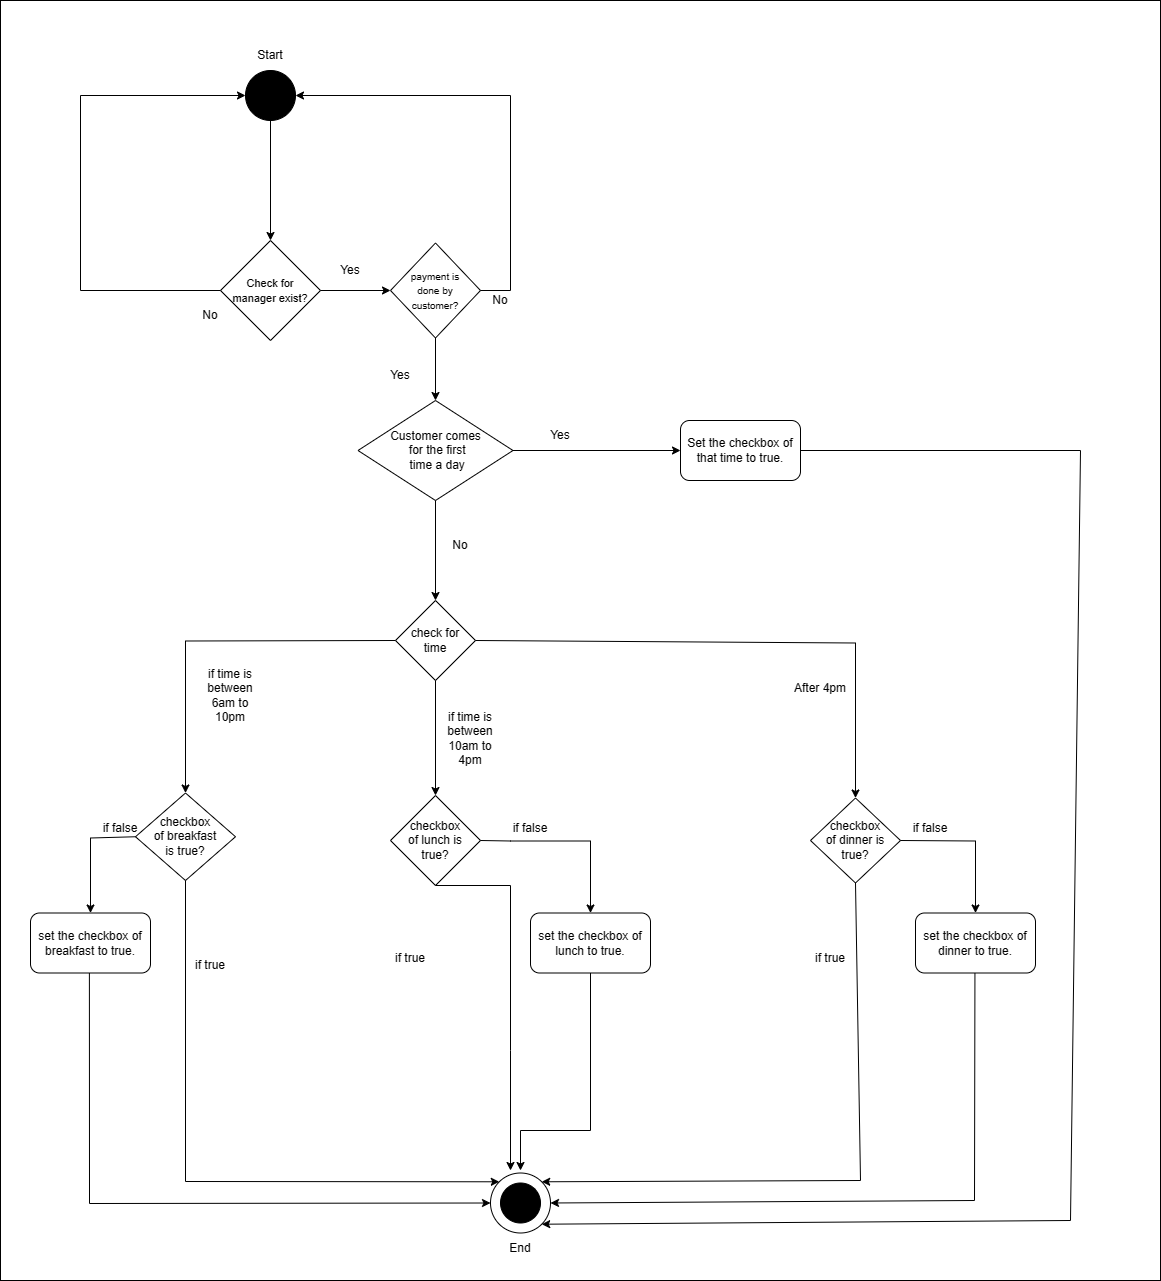

The diagram above was exported from draw.io. Its source (the exported page's mxGraphModel, read from the mxfile embedded in the PNG):
<mxGraphModel dx="1527" dy="709" grid="1" gridSize="10" guides="1" tooltips="1" connect="1" arrows="1" fold="1" page="1" pageScale="1" pageWidth="2500" pageHeight="2500" math="0" shadow="0">
  <root>
    <mxCell id="0" />
    <mxCell id="1" parent="0" />
    <mxCell id="KlJ2j7FQF465tP2XRZr7-1" value="" style="rounded=0;whiteSpace=wrap;html=1;" vertex="1" parent="1">
      <mxGeometry x="120" y="80" width="1160" height="1280" as="geometry" />
    </mxCell>
    <mxCell id="jO1n-J03PhqLSVIEbRlV-36" value="" style="ellipse;whiteSpace=wrap;html=1;aspect=fixed;" parent="1" vertex="1">
      <mxGeometry x="610" y="1252.5" width="60" height="60" as="geometry" />
    </mxCell>
    <mxCell id="jO1n-J03PhqLSVIEbRlV-1" value="" style="ellipse;whiteSpace=wrap;html=1;aspect=fixed;strokeColor=#000000;fillColor=#000000;" parent="1" vertex="1">
      <mxGeometry x="365" y="150" width="50" height="50" as="geometry" />
    </mxCell>
    <mxCell id="jO1n-J03PhqLSVIEbRlV-3" value="" style="ellipse;whiteSpace=wrap;html=1;aspect=fixed;strokeColor=#000000;fillColor=#000000;" parent="1" vertex="1">
      <mxGeometry x="620" y="1262.5" width="40" height="40" as="geometry" />
    </mxCell>
    <mxCell id="jO1n-J03PhqLSVIEbRlV-9" value="&lt;span style=&quot;font-size: 10px;&quot;&gt;payment is &lt;br&gt;done by &lt;br&gt;customer?&lt;/span&gt;" style="rhombus;whiteSpace=wrap;html=1;" parent="1" vertex="1">
      <mxGeometry x="510" y="322.5" width="90" height="95" as="geometry" />
    </mxCell>
    <mxCell id="jO1n-J03PhqLSVIEbRlV-11" style="edgeStyle=orthogonalEdgeStyle;rounded=0;orthogonalLoop=1;jettySize=auto;html=1;exitX=1;exitY=0;exitDx=0;exitDy=0;entryX=1;entryY=1;entryDx=0;entryDy=0;" parent="1" source="jO1n-J03PhqLSVIEbRlV-3" target="jO1n-J03PhqLSVIEbRlV-3" edge="1">
      <mxGeometry relative="1" as="geometry" />
    </mxCell>
    <mxCell id="jO1n-J03PhqLSVIEbRlV-12" value="&lt;span style=&quot;font-size: 11px;&quot;&gt;Check for &lt;br&gt;manager exist?&lt;/span&gt;" style="rhombus;whiteSpace=wrap;html=1;" parent="1" vertex="1">
      <mxGeometry x="340" y="320" width="100" height="100" as="geometry" />
    </mxCell>
    <mxCell id="jO1n-J03PhqLSVIEbRlV-13" value="check for &lt;br&gt;time" style="rhombus;whiteSpace=wrap;html=1;" parent="1" vertex="1">
      <mxGeometry x="515" y="680" width="80" height="80" as="geometry" />
    </mxCell>
    <mxCell id="jO1n-J03PhqLSVIEbRlV-14" value="checkbox &lt;br&gt;of breakfast &lt;br&gt;is true?" style="rhombus;whiteSpace=wrap;html=1;" parent="1" vertex="1">
      <mxGeometry x="255" y="872.5" width="100" height="87.5" as="geometry" />
    </mxCell>
    <mxCell id="jO1n-J03PhqLSVIEbRlV-15" value="checkbox &lt;br&gt;of lunch is &lt;br&gt;true?" style="rhombus;whiteSpace=wrap;html=1;" parent="1" vertex="1">
      <mxGeometry x="510" y="875" width="90" height="90" as="geometry" />
    </mxCell>
    <mxCell id="jO1n-J03PhqLSVIEbRlV-16" value="checkbox &lt;br&gt;of dinner is true?" style="rhombus;whiteSpace=wrap;html=1;" parent="1" vertex="1">
      <mxGeometry x="930" y="877.5" width="90" height="85" as="geometry" />
    </mxCell>
    <mxCell id="jO1n-J03PhqLSVIEbRlV-17" value="set the checkbox of breakfast to true." style="rounded=1;whiteSpace=wrap;html=1;" parent="1" vertex="1">
      <mxGeometry x="150" y="992.5" width="120" height="60" as="geometry" />
    </mxCell>
    <mxCell id="jO1n-J03PhqLSVIEbRlV-18" value="set the checkbox of lunch to true." style="rounded=1;whiteSpace=wrap;html=1;" parent="1" vertex="1">
      <mxGeometry x="650" y="992.5" width="120" height="60" as="geometry" />
    </mxCell>
    <mxCell id="jO1n-J03PhqLSVIEbRlV-19" value="set the checkbox of dinner to true." style="rounded=1;whiteSpace=wrap;html=1;" parent="1" vertex="1">
      <mxGeometry x="1035" y="992.5" width="120" height="60" as="geometry" />
    </mxCell>
    <mxCell id="jO1n-J03PhqLSVIEbRlV-21" value="" style="endArrow=classic;html=1;rounded=0;exitX=1;exitY=0.5;exitDx=0;exitDy=0;entryX=0.5;entryY=0;entryDx=0;entryDy=0;" parent="1" source="jO1n-J03PhqLSVIEbRlV-16" target="jO1n-J03PhqLSVIEbRlV-19" edge="1">
      <mxGeometry width="50" height="50" relative="1" as="geometry">
        <mxPoint x="700" y="1075" as="sourcePoint" />
        <mxPoint x="750" y="1025" as="targetPoint" />
        <Array as="points">
          <mxPoint x="1095" y="920.5" />
        </Array>
      </mxGeometry>
    </mxCell>
    <mxCell id="jO1n-J03PhqLSVIEbRlV-22" value="After 4pm" style="text;html=1;strokeColor=none;fillColor=none;align=center;verticalAlign=middle;whiteSpace=wrap;rounded=0;" parent="1" vertex="1">
      <mxGeometry x="910" y="752.5" width="60" height="30" as="geometry" />
    </mxCell>
    <mxCell id="jO1n-J03PhqLSVIEbRlV-23" value="" style="endArrow=classic;html=1;rounded=0;exitX=0;exitY=0.5;exitDx=0;exitDy=0;entryX=0.5;entryY=0;entryDx=0;entryDy=0;" parent="1" source="jO1n-J03PhqLSVIEbRlV-13" target="jO1n-J03PhqLSVIEbRlV-14" edge="1">
      <mxGeometry width="50" height="50" relative="1" as="geometry">
        <mxPoint x="700" y="837.5" as="sourcePoint" />
        <mxPoint x="750" y="787.5" as="targetPoint" />
        <Array as="points">
          <mxPoint x="305" y="720.5" />
        </Array>
      </mxGeometry>
    </mxCell>
    <mxCell id="jO1n-J03PhqLSVIEbRlV-25" value="if time is between 6am to 10pm" style="text;html=1;strokeColor=none;fillColor=none;align=center;verticalAlign=middle;whiteSpace=wrap;rounded=0;" parent="1" vertex="1">
      <mxGeometry x="320" y="760" width="60" height="30" as="geometry" />
    </mxCell>
    <mxCell id="jO1n-J03PhqLSVIEbRlV-27" value="" style="endArrow=classic;html=1;rounded=0;exitX=1;exitY=0.5;exitDx=0;exitDy=0;entryX=0.5;entryY=0;entryDx=0;entryDy=0;" parent="1" source="jO1n-J03PhqLSVIEbRlV-13" target="jO1n-J03PhqLSVIEbRlV-16" edge="1">
      <mxGeometry width="50" height="50" relative="1" as="geometry">
        <mxPoint x="700" y="837.5" as="sourcePoint" />
        <mxPoint x="800" y="717.5" as="targetPoint" />
        <Array as="points">
          <mxPoint x="975" y="722.5" />
        </Array>
      </mxGeometry>
    </mxCell>
    <mxCell id="jO1n-J03PhqLSVIEbRlV-29" value="if time is between 10am to 4pm" style="text;html=1;strokeColor=none;fillColor=none;align=center;verticalAlign=middle;whiteSpace=wrap;rounded=0;" parent="1" vertex="1">
      <mxGeometry x="560" y="802.5" width="60" height="30" as="geometry" />
    </mxCell>
    <mxCell id="jO1n-J03PhqLSVIEbRlV-31" value="" style="endArrow=classic;html=1;rounded=0;exitX=1;exitY=0.5;exitDx=0;exitDy=0;entryX=0.5;entryY=0;entryDx=0;entryDy=0;" parent="1" source="jO1n-J03PhqLSVIEbRlV-15" target="jO1n-J03PhqLSVIEbRlV-18" edge="1">
      <mxGeometry width="50" height="50" relative="1" as="geometry">
        <mxPoint x="290" y="882.5" as="sourcePoint" />
        <mxPoint x="340" y="832.5" as="targetPoint" />
        <Array as="points">
          <mxPoint x="630" y="920.5" />
          <mxPoint x="710" y="920.5" />
        </Array>
      </mxGeometry>
    </mxCell>
    <mxCell id="jO1n-J03PhqLSVIEbRlV-34" value="" style="endArrow=classic;html=1;rounded=0;exitX=0;exitY=0.5;exitDx=0;exitDy=0;entryX=0.5;entryY=0;entryDx=0;entryDy=0;" parent="1" source="jO1n-J03PhqLSVIEbRlV-14" target="jO1n-J03PhqLSVIEbRlV-17" edge="1">
      <mxGeometry width="50" height="50" relative="1" as="geometry">
        <mxPoint x="525" y="1002.5" as="sourcePoint" />
        <mxPoint x="575" y="952.5" as="targetPoint" />
        <Array as="points">
          <mxPoint x="210" y="917.5" />
        </Array>
      </mxGeometry>
    </mxCell>
    <mxCell id="jO1n-J03PhqLSVIEbRlV-35" value="if false" style="text;html=1;strokeColor=none;fillColor=none;align=center;verticalAlign=middle;whiteSpace=wrap;rounded=0;" parent="1" vertex="1">
      <mxGeometry x="210" y="892.5" width="60" height="30" as="geometry" />
    </mxCell>
    <mxCell id="jO1n-J03PhqLSVIEbRlV-38" value="if true" style="text;html=1;strokeColor=none;fillColor=none;align=center;verticalAlign=middle;whiteSpace=wrap;rounded=0;" parent="1" vertex="1">
      <mxGeometry x="300" y="1030" width="60" height="30" as="geometry" />
    </mxCell>
    <mxCell id="jO1n-J03PhqLSVIEbRlV-48" value="No" style="text;html=1;strokeColor=none;fillColor=none;align=center;verticalAlign=middle;whiteSpace=wrap;rounded=0;" parent="1" vertex="1">
      <mxGeometry x="300" y="380" width="60" height="30" as="geometry" />
    </mxCell>
    <mxCell id="jO1n-J03PhqLSVIEbRlV-50" value="" style="endArrow=classic;html=1;rounded=0;exitX=0.5;exitY=1;exitDx=0;exitDy=0;entryX=0.5;entryY=0;entryDx=0;entryDy=0;" parent="1" source="jO1n-J03PhqLSVIEbRlV-1" target="jO1n-J03PhqLSVIEbRlV-12" edge="1">
      <mxGeometry width="50" height="50" relative="1" as="geometry">
        <mxPoint x="275" y="370" as="sourcePoint" />
        <mxPoint x="335" y="370" as="targetPoint" />
      </mxGeometry>
    </mxCell>
    <mxCell id="jO1n-J03PhqLSVIEbRlV-51" value="" style="endArrow=classic;html=1;rounded=0;exitX=1;exitY=0.5;exitDx=0;exitDy=0;entryX=0;entryY=0.5;entryDx=0;entryDy=0;" parent="1" source="jO1n-J03PhqLSVIEbRlV-12" target="jO1n-J03PhqLSVIEbRlV-9" edge="1">
      <mxGeometry width="50" height="50" relative="1" as="geometry">
        <mxPoint x="755" y="455" as="sourcePoint" />
        <mxPoint x="805" y="405" as="targetPoint" />
      </mxGeometry>
    </mxCell>
    <mxCell id="jO1n-J03PhqLSVIEbRlV-52" value="" style="endArrow=classic;html=1;rounded=0;exitX=0;exitY=0.5;exitDx=0;exitDy=0;entryX=0;entryY=0.5;entryDx=0;entryDy=0;" parent="1" source="jO1n-J03PhqLSVIEbRlV-12" target="jO1n-J03PhqLSVIEbRlV-1" edge="1">
      <mxGeometry width="50" height="50" relative="1" as="geometry">
        <mxPoint x="220" y="370.0000000000001" as="sourcePoint" />
        <mxPoint x="250" y="395" as="targetPoint" />
        <Array as="points">
          <mxPoint x="200" y="370" />
          <mxPoint x="200" y="175" />
        </Array>
      </mxGeometry>
    </mxCell>
    <mxCell id="jO1n-J03PhqLSVIEbRlV-53" value="Yes" style="text;html=1;strokeColor=none;fillColor=none;align=center;verticalAlign=middle;whiteSpace=wrap;rounded=0;" parent="1" vertex="1">
      <mxGeometry x="440" y="335" width="60" height="30" as="geometry" />
    </mxCell>
    <mxCell id="jO1n-J03PhqLSVIEbRlV-56" value="No" style="text;html=1;strokeColor=none;fillColor=none;align=center;verticalAlign=middle;whiteSpace=wrap;rounded=0;" parent="1" vertex="1">
      <mxGeometry x="590" y="365" width="60" height="30" as="geometry" />
    </mxCell>
    <mxCell id="jO1n-J03PhqLSVIEbRlV-57" value="" style="endArrow=classic;html=1;rounded=0;exitX=1;exitY=0.5;exitDx=0;exitDy=0;entryX=1;entryY=0.5;entryDx=0;entryDy=0;" parent="1" source="jO1n-J03PhqLSVIEbRlV-9" target="jO1n-J03PhqLSVIEbRlV-1" edge="1">
      <mxGeometry width="50" height="50" relative="1" as="geometry">
        <mxPoint x="735" y="415" as="sourcePoint" />
        <mxPoint x="690" y="370.0000000000001" as="targetPoint" />
        <Array as="points">
          <mxPoint x="630" y="370" />
          <mxPoint x="630" y="175" />
        </Array>
      </mxGeometry>
    </mxCell>
    <mxCell id="jO1n-J03PhqLSVIEbRlV-58" value="Yes" style="text;html=1;strokeColor=none;fillColor=none;align=center;verticalAlign=middle;whiteSpace=wrap;rounded=0;" parent="1" vertex="1">
      <mxGeometry x="490" y="440" width="60" height="30" as="geometry" />
    </mxCell>
    <mxCell id="jO1n-J03PhqLSVIEbRlV-64" value="" style="endArrow=classic;html=1;rounded=0;exitX=0.5;exitY=1;exitDx=0;exitDy=0;" parent="1" source="jO1n-J03PhqLSVIEbRlV-9" edge="1">
      <mxGeometry width="50" height="50" relative="1" as="geometry">
        <mxPoint x="620" y="393" as="sourcePoint" />
        <mxPoint x="555" y="480" as="targetPoint" />
      </mxGeometry>
    </mxCell>
    <mxCell id="jO1n-J03PhqLSVIEbRlV-65" value="" style="endArrow=classic;html=1;rounded=0;exitX=0.5;exitY=1;exitDx=0;exitDy=0;entryX=0.5;entryY=0;entryDx=0;entryDy=0;" parent="1" source="jO1n-J03PhqLSVIEbRlV-13" target="jO1n-J03PhqLSVIEbRlV-15" edge="1">
      <mxGeometry width="50" height="50" relative="1" as="geometry">
        <mxPoint x="630" y="585.5" as="sourcePoint" />
        <mxPoint x="720" y="582.5" as="targetPoint" />
      </mxGeometry>
    </mxCell>
    <mxCell id="jO1n-J03PhqLSVIEbRlV-68" value="" style="endArrow=classic;html=1;rounded=0;exitX=0.5;exitY=1;exitDx=0;exitDy=0;" parent="1" source="jO1n-J03PhqLSVIEbRlV-15" edge="1">
      <mxGeometry width="50" height="50" relative="1" as="geometry">
        <mxPoint x="580" y="992.5" as="sourcePoint" />
        <mxPoint x="630" y="1250" as="targetPoint" />
        <Array as="points">
          <mxPoint x="630" y="965" />
          <mxPoint x="630" y="1130" />
        </Array>
      </mxGeometry>
    </mxCell>
    <mxCell id="jO1n-J03PhqLSVIEbRlV-72" style="edgeStyle=orthogonalEdgeStyle;rounded=0;orthogonalLoop=1;jettySize=auto;html=1;exitX=0.5;exitY=1;exitDx=0;exitDy=0;" parent="1" edge="1">
      <mxGeometry relative="1" as="geometry">
        <mxPoint x="530" y="1022.5" as="sourcePoint" />
        <mxPoint x="530" y="1022.5" as="targetPoint" />
      </mxGeometry>
    </mxCell>
    <mxCell id="jO1n-J03PhqLSVIEbRlV-74" value="" style="endArrow=classic;html=1;rounded=0;exitX=0.5;exitY=1;exitDx=0;exitDy=0;entryX=0;entryY=0;entryDx=0;entryDy=0;" parent="1" source="jO1n-J03PhqLSVIEbRlV-14" edge="1" target="jO1n-J03PhqLSVIEbRlV-36">
      <mxGeometry width="50" height="50" relative="1" as="geometry">
        <mxPoint x="303.89" y="962.5" as="sourcePoint" />
        <mxPoint x="304" y="1140" as="targetPoint" />
        <Array as="points">
          <mxPoint x="305" y="1261" />
        </Array>
      </mxGeometry>
    </mxCell>
    <mxCell id="jO1n-J03PhqLSVIEbRlV-75" value="" style="endArrow=classic;html=1;rounded=0;exitX=0.5;exitY=1;exitDx=0;exitDy=0;entryX=1;entryY=0;entryDx=0;entryDy=0;" parent="1" source="jO1n-J03PhqLSVIEbRlV-16" edge="1" target="jO1n-J03PhqLSVIEbRlV-36">
      <mxGeometry width="50" height="50" relative="1" as="geometry">
        <mxPoint x="974.44" y="965" as="sourcePoint" />
        <mxPoint x="974.44" y="1142" as="targetPoint" />
        <Array as="points">
          <mxPoint x="980" y="1260" />
        </Array>
      </mxGeometry>
    </mxCell>
    <mxCell id="jO1n-J03PhqLSVIEbRlV-77" value="" style="endArrow=classic;html=1;rounded=0;exitX=0.5;exitY=1;exitDx=0;exitDy=0;" parent="1" source="jO1n-J03PhqLSVIEbRlV-18" edge="1">
      <mxGeometry width="50" height="50" relative="1" as="geometry">
        <mxPoint x="630" y="1102.5" as="sourcePoint" />
        <mxPoint x="640" y="1250" as="targetPoint" />
        <Array as="points">
          <mxPoint x="710" y="1210" />
          <mxPoint x="640" y="1210" />
        </Array>
      </mxGeometry>
    </mxCell>
    <mxCell id="jO1n-J03PhqLSVIEbRlV-78" value="" style="endArrow=classic;html=1;rounded=0;exitX=0.5;exitY=1;exitDx=0;exitDy=0;entryX=0;entryY=0.5;entryDx=0;entryDy=0;" parent="1" edge="1" target="jO1n-J03PhqLSVIEbRlV-36">
      <mxGeometry width="50" height="50" relative="1" as="geometry">
        <mxPoint x="208.89" y="1052.5" as="sourcePoint" />
        <mxPoint x="208.89" y="1142.5" as="targetPoint" />
        <Array as="points">
          <mxPoint x="209" y="1283" />
        </Array>
      </mxGeometry>
    </mxCell>
    <mxCell id="jO1n-J03PhqLSVIEbRlV-79" value="" style="endArrow=classic;html=1;rounded=0;exitX=0.5;exitY=1;exitDx=0;exitDy=0;entryX=1;entryY=0.5;entryDx=0;entryDy=0;" parent="1" edge="1" target="jO1n-J03PhqLSVIEbRlV-36">
      <mxGeometry width="50" height="50" relative="1" as="geometry">
        <mxPoint x="1094.44" y="1052.5" as="sourcePoint" />
        <mxPoint x="1094.44" y="1142.5" as="targetPoint" />
        <Array as="points">
          <mxPoint x="1094" y="1280" />
        </Array>
      </mxGeometry>
    </mxCell>
    <mxCell id="DNzbgfqcE71ERhrnIXCT-1" value="Start" style="text;html=1;strokeColor=none;fillColor=none;align=center;verticalAlign=middle;whiteSpace=wrap;rounded=0;" parent="1" vertex="1">
      <mxGeometry x="360" y="120" width="60" height="30" as="geometry" />
    </mxCell>
    <mxCell id="DNzbgfqcE71ERhrnIXCT-2" value="End" style="text;html=1;strokeColor=none;fillColor=none;align=center;verticalAlign=middle;whiteSpace=wrap;rounded=0;" parent="1" vertex="1">
      <mxGeometry x="610" y="1312.5" width="60" height="30" as="geometry" />
    </mxCell>
    <mxCell id="DNzbgfqcE71ERhrnIXCT-4" value="Customer comes&lt;br&gt;&amp;nbsp;for the first&lt;br&gt;&amp;nbsp;time a day" style="rhombus;whiteSpace=wrap;html=1;" parent="1" vertex="1">
      <mxGeometry x="477.5" y="480" width="155" height="100" as="geometry" />
    </mxCell>
    <mxCell id="DNzbgfqcE71ERhrnIXCT-5" value="" style="endArrow=classic;html=1;rounded=0;exitX=0.5;exitY=1;exitDx=0;exitDy=0;entryX=0.5;entryY=0;entryDx=0;entryDy=0;" parent="1" source="DNzbgfqcE71ERhrnIXCT-4" target="jO1n-J03PhqLSVIEbRlV-13" edge="1">
      <mxGeometry width="50" height="50" relative="1" as="geometry">
        <mxPoint x="730" y="720" as="sourcePoint" />
        <mxPoint x="780" y="670" as="targetPoint" />
      </mxGeometry>
    </mxCell>
    <mxCell id="DNzbgfqcE71ERhrnIXCT-6" value="" style="endArrow=classic;html=1;rounded=0;exitX=1;exitY=0.5;exitDx=0;exitDy=0;" parent="1" source="DNzbgfqcE71ERhrnIXCT-4" edge="1">
      <mxGeometry width="50" height="50" relative="1" as="geometry">
        <mxPoint x="730" y="720" as="sourcePoint" />
        <mxPoint x="800" y="530" as="targetPoint" />
      </mxGeometry>
    </mxCell>
    <mxCell id="DNzbgfqcE71ERhrnIXCT-7" value="No" style="text;html=1;strokeColor=none;fillColor=none;align=center;verticalAlign=middle;whiteSpace=wrap;rounded=0;" parent="1" vertex="1">
      <mxGeometry x="550" y="610" width="60" height="30" as="geometry" />
    </mxCell>
    <mxCell id="DNzbgfqcE71ERhrnIXCT-8" value="Yes" style="text;html=1;strokeColor=none;fillColor=none;align=center;verticalAlign=middle;whiteSpace=wrap;rounded=0;" parent="1" vertex="1">
      <mxGeometry x="650" y="500" width="60" height="30" as="geometry" />
    </mxCell>
    <mxCell id="DNzbgfqcE71ERhrnIXCT-9" value="Set the checkbox of that time to true." style="rounded=1;whiteSpace=wrap;html=1;" parent="1" vertex="1">
      <mxGeometry x="800" y="500" width="120" height="60" as="geometry" />
    </mxCell>
    <mxCell id="DNzbgfqcE71ERhrnIXCT-10" value="" style="endArrow=classic;html=1;rounded=0;exitX=1;exitY=0.5;exitDx=0;exitDy=0;entryX=1;entryY=1;entryDx=0;entryDy=0;" parent="1" source="DNzbgfqcE71ERhrnIXCT-9" edge="1" target="jO1n-J03PhqLSVIEbRlV-36">
      <mxGeometry width="50" height="50" relative="1" as="geometry">
        <mxPoint x="780" y="750" as="sourcePoint" />
        <mxPoint x="1200" y="1140" as="targetPoint" />
        <Array as="points">
          <mxPoint x="1200" y="530" />
          <mxPoint x="1190" y="1300" />
        </Array>
      </mxGeometry>
    </mxCell>
    <mxCell id="DNzbgfqcE71ERhrnIXCT-11" value="if false" style="text;html=1;strokeColor=none;fillColor=none;align=center;verticalAlign=middle;whiteSpace=wrap;rounded=0;" parent="1" vertex="1">
      <mxGeometry x="620" y="892.5" width="60" height="30" as="geometry" />
    </mxCell>
    <mxCell id="DNzbgfqcE71ERhrnIXCT-12" value="if false" style="text;html=1;strokeColor=none;fillColor=none;align=center;verticalAlign=middle;whiteSpace=wrap;rounded=0;" parent="1" vertex="1">
      <mxGeometry x="1020" y="892.5" width="60" height="30" as="geometry" />
    </mxCell>
    <mxCell id="DNzbgfqcE71ERhrnIXCT-13" value="if true" style="text;html=1;strokeColor=none;fillColor=none;align=center;verticalAlign=middle;whiteSpace=wrap;rounded=0;" parent="1" vertex="1">
      <mxGeometry x="500" y="1022.5" width="60" height="30" as="geometry" />
    </mxCell>
    <mxCell id="DNzbgfqcE71ERhrnIXCT-14" value="if true" style="text;html=1;strokeColor=none;fillColor=none;align=center;verticalAlign=middle;whiteSpace=wrap;rounded=0;" parent="1" vertex="1">
      <mxGeometry x="920" y="1022.5" width="60" height="30" as="geometry" />
    </mxCell>
  </root>
</mxGraphModel>